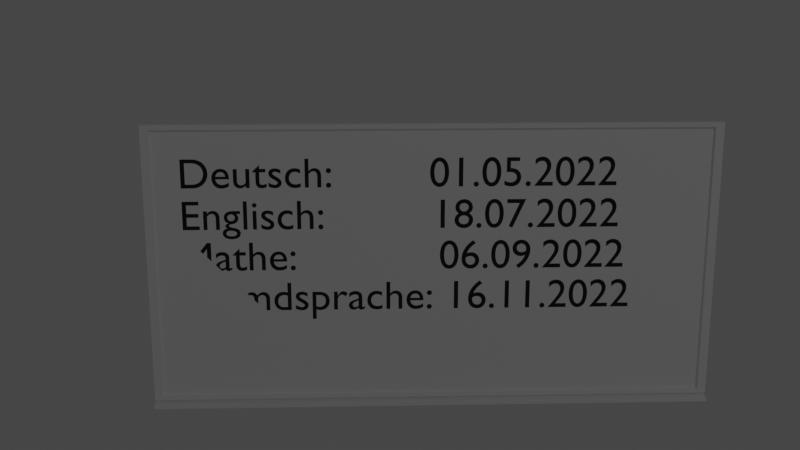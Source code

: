 # Source: Whiteboard.blend  (saved by Blender 3.1.7; exported with 4.5.12 LTS)
import bpy
from mathutils import Matrix  # noqa: F401  (used for matrix-valued properties, if any)

bpy.ops.wm.read_factory_settings(use_empty=True)
scene = bpy.context.scene
scene.name = 'Scene'

# ---- collections
col_collection = bpy.data.collections.new('Collection'); scene.collection.children.link(col_collection)

# ---- materials (node trees are filled in below, after node groups)
mat_material = bpy.data.materials.new('Material')
mat_material.alpha_threshold = 0.0
mat_material.line_color = (0.0, 0.0, 0.0, 1.0)
mat_material_001 = bpy.data.materials.new('Material.001')

# ---- material node trees
mat_material.use_nodes = True; mat_material.node_tree.nodes.clear()
_N = mat_material.node_tree.nodes; _L = mat_material.node_tree.links
n0 = _N.new('ShaderNodeOutputMaterial'); n0.name = 'Material Output'; n0.location = (300, 300)
n1 = _N.new('ShaderNodeBsdfPrincipled'); n1.name = 'Principled BSDF'; n1.location = (10, 300)
n1.distribution = 'GGX'
n1.subsurface_method = 'RANDOM_WALK_SKIN'
n1.inputs[0].default_value = (1.0, 1.0, 1.0, 1.0)
n1.inputs[2].default_value = 0.4
n1.inputs[3].default_value = 1.45
n1.inputs[27].default_value = (0.0, 0.0, 0.0, 1.0)
n1.inputs[28].default_value = 1.0
_L.new(n1.outputs[0], n0.inputs[0])
n0.is_active_output = True
mat_material_001.use_nodes = True; mat_material_001.node_tree.nodes.clear()
_N = mat_material_001.node_tree.nodes; _L = mat_material_001.node_tree.links
n0 = _N.new('ShaderNodeBsdfPrincipled'); n0.name = 'Principled BSDF'; n0.location = (10, 300)
n0.distribution = 'GGX'
n0.subsurface_method = 'RANDOM_WALK_SKIN'
n0.inputs[0].default_value = (0.0, 0.0, 0.0, 1.0)
n0.inputs[3].default_value = 1.45
n0.inputs[27].default_value = (0.0, 0.0, 0.0, 1.0)
n0.inputs[28].default_value = 1.0
n1 = _N.new('ShaderNodeOutputMaterial'); n1.name = 'Material Output'; n1.location = (300, 300)
_L.new(n0.outputs[0], n1.inputs[0])
n1.is_active_output = True

# ---- world
world_world = bpy.data.worlds.new('World'); scene.world = world_world
world_world.use_nodes = True; world_world.node_tree.nodes.clear()
_N = world_world.node_tree.nodes; _L = world_world.node_tree.links
n0 = _N.new('ShaderNodeOutputWorld'); n0.name = 'World Output'; n0.location = (300, 300)
n1 = _N.new('ShaderNodeBackground'); n1.name = 'Background'; n1.location = (10, 300)
n1.inputs[0].default_value = (0.05088, 0.05088, 0.05088, 1.0)
_L.new(n1.outputs[0], n0.inputs[0])
n0.is_active_output = True
world_world.color = (0.05088, 0.05088, 0.05088)
world_world.use_sun_shadow = False
world_world.sun_shadow_jitter_overblur = 0.0

# ---- cameras
cam_camera = bpy.data.cameras.new('Camera')
cam_camera.clip_end = 100.0
cam_camera.ortho_scale = 7.314

# ---- lights
light_light = bpy.data.lights.new('Light', 'POINT')
light_light.transmission_factor = 0.0
light_light.energy = 100.0
light_light.shadow_soft_size = 0.1
light_light.shadow_maximum_resolution = 0.006
light_light.use_absolute_resolution = True

# ---- meshes
me_cube = bpy.data.meshes.new('Cube')
me_cube.from_pydata([(0.005, 1.0, 0.5), (0.005, 1.0, -0.5), (0.005, -1.0, 0.5), (0.005, -1.0, -0.5), (-0.005, 0.9699, 0.4837), (-0.005, 0.9699, -0.4837), (-0.005, -0.9699, 0.4837), (-0.005, -0.9699, -0.4837), (-0.005, 1.0, -0.5), (-0.005, -1.0, -0.5), (-0.005, -1.0, 0.5), (-0.005, 1.0, 0.5), (-0.005, 1.0, -0.5), (-0.005, -1.0, -0.5), (-0.005, -1.0, 0.5), (-0.005, 1.0, 0.5), (-0.005, 0.9699, -0.4837), (-0.005, -0.9699, -0.4837), (-0.005, -0.9699, 0.4837), (-0.005, 0.9699, 0.4837), (-0.01555, 1.0, -0.5), (-0.01555, -1.0, -0.5), (-0.01555, -1.0, 0.5), (-0.01555, 1.0, 0.5), (-0.01555, 0.9699, -0.4837), (-0.01555, -0.9699, -0.4837), (-0.01555, -0.9699, 0.4837), (-0.01555, 0.9699, 0.4837), (0.005, 1.0, -0.5234), (0.005, -1.0, -0.5234), (-0.005, 1.0, -0.5234), (-0.005, -1.0, -0.5234), (-0.005, 1.0, -0.5234), (-0.005, -1.0, -0.5234), (-0.005, -1.0, -0.5117), (-0.005, 1.0, -0.5117), (-0.04134, 1.0, -0.5234), (-0.04134, -1.0, -0.5234), (-0.04134, -1.0, -0.5117), (-0.04134, 1.0, -0.5117)], [], [(0, 11, 10, 2), (3, 2, 10, 9), (7, 6, 4, 5), (8, 1, 3, 9), (1, 0, 2, 3), (8, 11, 0, 1), (10, 11, 15, 14), (8, 9, 13, 12), (6, 7, 17, 18), (4, 6, 18, 19), (15, 12, 20, 23), (17, 16, 24, 25), (16, 19, 27, 24), (13, 14, 22, 21), (11, 8, 12, 15), (5, 4, 19, 16), (9, 10, 14, 13), (7, 5, 16, 17), (25, 24, 20, 21), (26, 25, 21, 22), (24, 27, 23, 20), (27, 26, 22, 23), (12, 13, 21, 20), (19, 18, 26, 27), (18, 17, 25, 26), (14, 15, 23, 22), (8, 1, 28, 30), (9, 3, 29, 31), (1, 3, 29, 28), (35, 32, 36, 39), (29, 33, 32, 28), (13, 12, 35, 34), (38, 39, 36, 37), (32, 33, 37, 36), (34, 35, 39, 38), (33, 34, 38, 37)])
_uv = me_cube.uv_layers.new(name='UVMap')
_uv.uv.foreach_set('vector', [0.625, 0.5, 0.875, 0.5, 0.875, 0.75, 0.625, 0.75, 0.375, 0.75, 0.625, 0.75, 0.625, 1.0, 0.375, 1.0, 0.3791, 0.00407, 0.6209, 0.00407, 0.6209, 0.2459, 0.3791, 0.2459, 0.125, 0.5, 0.375, 0.5, 0.375, 0.75, 0.125, 0.75, 0.375, 0.5, 0.625, 0.5, 0.625, 0.75, 0.375, 0.75, 0.375, 0.25, 0.625, 0.25, 0.625, 0.5, 0.375, 0.5, 0.875, 0.75, 0.875, 0.5, 0.875, 0.5, 0.875, 0.75, 0.125, 0.5, 0.125, 0.75, 0.125, 0.75, 0.125, 0.5, 0.6209, 0.00407, 0.3791, 0.00407, 0.3791, 0.00407, 0.6209, 0.00407, 0.6209, 0.2459, 0.6209, 0.00407, 0.6209, 0.00407, 0.6209, 0.2459, 0.625, 0.25, 0.375, 0.25, 0.375, 0.25, 0.625, 0.25, 0.3791, 0.00407, 0.3791, 0.2459, 0.3791, 0.2459, 0.3791, 0.00407, 0.3791, 0.2459, 0.6209, 0.2459, 0.6209, 0.2459, 0.3791, 0.2459, 0.375, 1.0, 0.625, 1.0, 0.625, 1.0, 0.375, 1.0, 0.625, 0.25, 0.375, 0.25, 0.375, 0.25, 0.625, 0.25, 0.3791, 0.2459, 0.6209, 0.2459, 0.6209, 0.2459, 0.3791, 0.2459, 0.375, 1.0, 0.625, 1.0, 0.625, 1.0, 0.375, 1.0, 0.3791, 0.00407, 0.3791, 0.2459, 0.3791, 0.2459, 0.3791, 0.00407, 0.3791, 0.00407, 0.3791, 0.2459, 0.375, 0.25, 0.375, 0.0, 0.6209, 0.00407, 0.3791, 0.00407, 0.375, 0.0, 0.625, 0.0, 0.3791, 0.2459, 0.6209, 0.2459, 0.625, 0.25, 0.375, 0.25, 0.6209, 0.2459, 0.6209, 0.00407, 0.625, 0.0, 0.625, 0.25, 0.125, 0.5, 0.125, 0.75, 0.125, 0.75, 0.125, 0.5, 0.6209, 0.2459, 0.6209, 0.00407, 0.6209, 0.00407, 0.6209, 0.2459, 0.6209, 0.00407, 0.3791, 0.00407, 0.3791, 0.00407, 0.6209, 0.00407, 0.875, 0.75, 0.875, 0.5, 0.875, 0.5, 0.875, 0.75, 0.125, 0.5, 0.375, 0.5, 0.375, 0.5, 0.125, 0.5, 0.375, 1.0, 0.375, 0.75, 0.375, 0.75, 0.375, 1.0, 0.375, 0.5, 0.375, 0.75, 0.375, 0.75, 0.375, 0.5, 0.0, 0.0, 0.0, 0.0, 0.0, 0.0, 0.0, 0.0, 0.375, 0.75, 0.125, 0.75, 0.125, 0.5, 0.375, 0.5, 0.125, 0.75, 0.125, 0.5, 0.125, 0.5, 0.125, 0.75, 0.125, 0.75, 0.125, 0.5, 0.125, 0.5, 0.125, 0.75, 0.125, 0.5, 0.125, 0.75, 0.125, 0.75, 0.125, 0.5, 0.125, 0.75, 0.125, 0.5, 0.125, 0.5, 0.125, 0.75, 0.0, 0.0, 0.0, 0.0, 0.0, 0.0, 0.0, 0.0])
me_cube.materials.append(mat_material)
me_cube.use_remesh_preserve_volume = False
me_cube.use_remesh_preserve_attributes = False
me_cube.use_mirror_vertex_groups = False
me_cube.update()

# ---- curves / text
txt_text = bpy.data.curves.new('Text', 'FONT')
txt_text.dimensions = '2D'
txt_text.body = 'Deutsch:        01.05.2022\nEnglisch:         18.07.2022\nMathe:            06.09.2022\nFremdsprache: 16.11.2022\n'
txt_text.materials.append(mat_material_001)
txt_text.size = 0.1484

# ---- objects
ob_cube = bpy.data.objects.new('Cube', me_cube)
ob_light = bpy.data.objects.new('Light', light_light)
ob_camera = bpy.data.objects.new('Camera', cam_camera)
ob_text = bpy.data.objects.new('Text', txt_text)

# ---- transforms, parenting, visibility, modifiers, constraints
ob_cube.location = (0.0, 0.0, 0.0)
ob_cube.lock_rotations_4d = False
ob_cube.empty_display_type = 'ARROWS'
ob_cube.lineart.crease_threshold = 0.0
ob_light.location = (-6.894, -4.246, 5.904)
ob_light.rotation_euler = (0.6503, 0.05522, 1.866)
ob_light.lock_rotations_4d = False
ob_light.empty_display_type = 'ARROWS'
ob_light.color = (0.0, 0.0, 0.0, 0.0)
ob_light.lineart.crease_threshold = 0.0
ob_camera.location = (-3.752, 0.2493, 1.135)
ob_camera.rotation_euler = (1.312, 2.066e-06, -1.606)
ob_camera.lock_rotations_4d = False
ob_camera.empty_display_type = 'ARROWS'
ob_camera.color = (0.0, 0.0, 0.0, 0.0)
ob_camera.display_type = 'WIRE'
ob_camera.lineart.crease_threshold = 0.0
ob_text.location = (-0.005032, 0.8824, 0.2791)
ob_text.rotation_euler = (1.571, 0.0, -1.571)

# ---- collection membership
col_collection.objects.link(ob_cube)
col_collection.objects.link(ob_light)
col_collection.objects.link(ob_camera)
col_collection.objects.link(ob_text)

# ---- scene / render settings (as saved in the file)
scene.camera = ob_camera
scene.frame_start = 1; scene.frame_end = 250; scene.frame_set(0)
scene.render.engine = 'CYCLES'
scene.cycles.sampling_pattern = 'TABULATED_SOBOL'
scene.cycles.use_light_tree = False
scene.view_settings.view_transform = 'Filmic'
bpy.context.view_layer.update()
